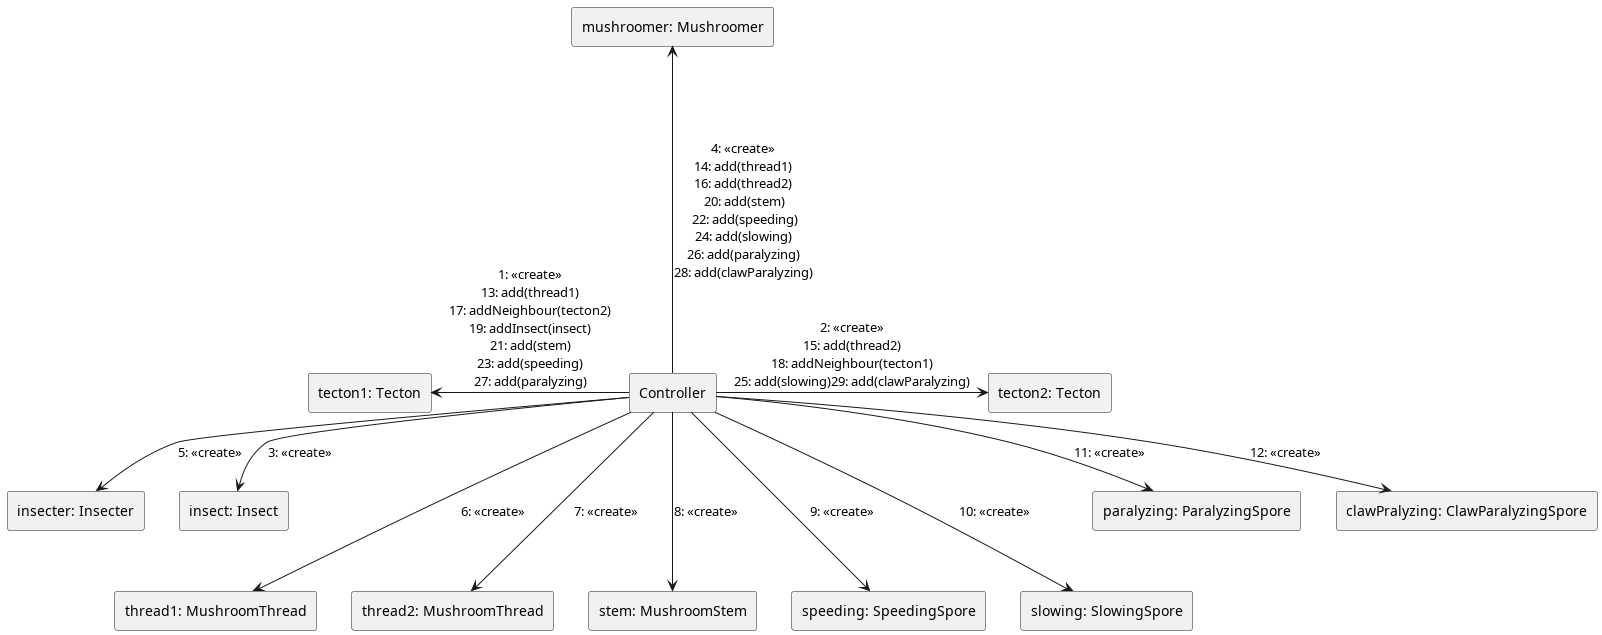

The diagram above was rendered by PlantUML. Its source (embedded in the PNG):
@startuml Communication diagram
skinparam linestyle ortho

rectangle "Controller" as 0

'rectangle "map: Map" as 1

rectangle "tecton1: Tecton" as 2.1
rectangle "tecton2: Tecton" as 2.2

rectangle "insecter: Insecter" as 3.1
rectangle "mushroomer: Mushroomer" as 3.2

rectangle "insect: Insect" as 4

rectangle "thread1: MushroomThread" as 5
rectangle "thread2: MushroomThread" as 5.1
rectangle "stem: MushroomStem" as 6

rectangle "speeding: SpeedingSpore" as 7.1
rectangle "slowing: SlowingSpore" as 7.2
rectangle "paralyzing: ParalyzingSpore" as 7.3
rectangle "clawPralyzing: ClawParalyzingSpore" as 7.4

'rectangle "Map" as 8

'0 -left-> 1: 1: <<create>>\n8: addTecton(tecton1)\n9: addTecton(tecton2)
0 --left--> 2.1: 1: <<create>>\n13: add(thread1)\n17: addNeighbour(tecton2)\n19: addInsect(insect)\n21: add(stem)\n23: add(speeding)\n27: add(paralyzing)
0 -right-> 2.2:  2: <<create>>\n15: add(thread2)\n18: addNeighbour(tecton1)\n25: add(slowing)29: add(clawParalyzing)

0 -down-> 4: 3: <<create>>
0 -down-> 3.1: 5: <<create>>

0 --up--> 3.2: 4: <<create>>\n14: add(thread1)\n16: add(thread2)\n 20: add(stem)\n 22: add(speeding)\n24: add(slowing)\n26: add(paralyzing)\n28: add(clawParalyzing)

0 ---> 5: 6: <<create>>
0 ---> 5.1: 7: <<create>>
0 ---> 6: 8: <<create>>

0 ---> 7.1: 9: <<create>>
0 ---> 7.2: 10: <<create>>
0 --> 7.3: 11: <<create>>
0 --> 7.4: 12: <<create>>


@enduml